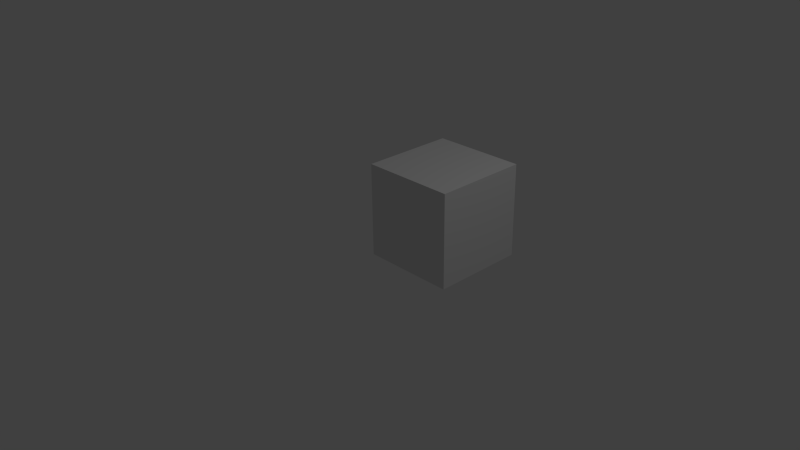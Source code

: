 # Source: bm_ta_surflight.blend  (saved by Blender 2.73.0; exported with 4.5.12 LTS)
import bpy
from mathutils import Matrix  # noqa: F401  (used for matrix-valued properties, if any)

bpy.ops.wm.read_factory_settings(use_empty=True)
scene = bpy.context.scene
scene.name = 'Scene'

# ---- collections
col_collection_1 = bpy.data.collections.new('Collection 1'); scene.collection.children.link(col_collection_1)

# ---- world
world_world = bpy.data.worlds.new('World'); scene.world = world_world
world_world.color = (0.05088, 0.05088, 0.05088)
world_world.use_sun_shadow = False
world_world.sun_shadow_jitter_overblur = 0.0
world_world.cycles.sampling_method = 'MANUAL'
world_world.cycles.sample_map_resolution = 256

# ---- cameras
cam_camera = bpy.data.cameras.new('Camera')
cam_camera.clip_end = 100.0
cam_camera.lens = 35.0
cam_camera.sensor_width = 32.0
cam_camera.sensor_height = 18.0
cam_camera.ortho_scale = 7.314
cam_camera.dof.focus_distance = 0.0

# ---- lights
light_lamp = bpy.data.lights.new('Lamp', 'POINT')
light_lamp.transmission_factor = 0.0
light_lamp.cutoff_distance = 30.0
light_lamp.energy = 100.0
light_lamp.shadow_buffer_clip_start = 1.001
light_lamp.shadow_soft_size = 0.1
light_lamp.shadow_maximum_resolution = 0.006
light_lamp.use_absolute_resolution = True
light_lamp.cycles.use_multiple_importance_sampling = False

# ---- meshes
me_cylinder_001 = bpy.data.meshes.new('Cylinder.001')
me_cylinder_001.from_pydata([(0.0, 0.0, -1.0), (-4.219e-08, 1.675e-07, 0.9), (0.0, 1.0, -1.0), (-4.219e-08, 0.3937, 0.9), (0.1951, 0.9808, -1.0), (0.07681, 0.3861, 0.9), (0.3827, 0.9239, -1.0), (0.1507, 0.3637, 0.9), (0.5556, 0.8315, -1.0), (0.2187, 0.3274, 0.9), (0.7071, 0.7071, -1.0), (0.2784, 0.2784, 0.9), (0.8315, 0.5556, -1.0), (0.3274, 0.2187, 0.9), (0.9239, 0.3827, -1.0), (0.3637, 0.1507, 0.9), (0.9808, 0.1951, -1.0), (0.3861, 0.07681, 0.9), (1.0, 7.55e-08, -1.0), (0.3937, 1.973e-07, 0.9), (0.9808, -0.1951, -1.0), (0.3861, -0.07681, 0.9), (0.9239, -0.3827, -1.0), (0.3637, -0.1507, 0.9), (0.8315, -0.5556, -1.0), (0.3274, -0.2187, 0.9), (0.7071, -0.7071, -1.0), (0.2784, -0.2784, 0.9), (0.5556, -0.8315, -1.0), (0.2187, -0.3274, 0.9), (0.3827, -0.9239, -1.0), (0.1507, -0.3637, 0.9), (0.1951, -0.9808, -1.0), (0.07681, -0.3861, 0.9), (-3.258e-07, -1.0, -1.0), (-1.705e-07, -0.3937, 0.9), (-0.1951, -0.9808, -1.0), (-0.07681, -0.3861, 0.9), (-0.3827, -0.9239, -1.0), (-0.1507, -0.3637, 0.9), (-0.5556, -0.8315, -1.0), (-0.2187, -0.3274, 0.9), (-0.7071, -0.7071, -1.0), (-0.2784, -0.2784, 0.9), (-0.8315, -0.5556, -1.0), (-0.3274, -0.2187, 0.9), (-0.9239, -0.3827, -1.0), (-0.3637, -0.1507, 0.9), (-0.9808, -0.1951, -1.0), (-0.3861, -0.07681, 0.9), (-1.0, 9.656e-07, -1.0), (-0.3937, 5.477e-07, 0.9), (-0.9808, 0.1951, -1.0), (-0.3861, 0.07681, 0.9), (-0.9239, 0.3827, -1.0), (-0.3637, 0.1507, 0.9), (-0.8315, 0.5556, -1.0), (-0.3274, 0.2187, 0.9), (-0.7071, 0.7071, -1.0), (-0.2784, 0.2784, 0.9), (-0.5556, 0.8315, -1.0), (-0.2187, 0.3274, 0.9), (-0.3827, 0.9239, -1.0), (-0.1507, 0.3637, 0.9), (-0.1951, 0.9808, -1.0), (-0.07681, 0.3861, 0.9), (6.375e-08, 0.4414, 0.95), (0.08611, 0.4329, 0.95), (0.1689, 0.4078, 0.95), (0.2452, 0.367, 0.95), (0.3121, 0.3121, 0.95), (0.367, 0.2452, 0.95), (0.4078, 0.1689, 0.95), (0.4329, 0.08611, 0.95), (0.4414, 1.955e-07, 0.95), (0.4329, -0.08611, 0.95), (0.4078, -0.1689, 0.95), (0.367, -0.2452, 0.95), (0.3121, -0.3121, 0.95), (0.2452, -0.367, 0.95), (0.1689, -0.4078, 0.95), (0.08611, -0.4329, 0.95), (-8.007e-08, -0.4414, 0.95), (-0.08611, -0.4329, 0.95), (-0.1689, -0.4078, 0.95), (-0.2452, -0.367, 0.95), (-0.3121, -0.3121, 0.95), (-0.367, -0.2452, 0.95), (-0.4078, -0.1689, 0.95), (-0.4329, -0.0861, 0.95), (-0.4414, 5.884e-07, 0.95), (-0.4329, 0.08611, 0.95), (-0.4078, 0.1689, 0.95), (-0.367, 0.2452, 0.95), (-0.3121, 0.3121, 0.95), (-0.2452, 0.367, 0.95), (-0.1689, 0.4078, 0.95), (-0.0861, 0.4329, 0.95), (0.116, 0.583, 0.95), (0.2275, 0.5492, 0.95), (0.3303, 0.4943, 0.95), (0.4204, 0.4204, 0.95), (0.4943, 0.3303, 0.95), (0.5492, 0.2275, 0.95), (0.583, 0.116, 0.95), (0.5945, 1.68e-07, 0.95), (0.583, -0.116, 0.95), (0.5492, -0.2275, 0.95), (0.4943, -0.3303, 0.95), (0.4204, -0.4204, 0.95), (0.3303, -0.4943, 0.95), (0.2275, -0.5492, 0.95), (0.116, -0.583, 0.95), (-1.455e-07, -0.5945, 0.95), (-0.116, -0.583, 0.95), (-0.2275, -0.5492, 0.95), (-0.3303, -0.4943, 0.95), (-0.4204, -0.4204, 0.95), (-0.4943, -0.3303, 0.95), (-0.5492, -0.2275, 0.95), (-0.583, -0.116, 0.95), (-0.5945, 6.971e-07, 0.95), (-0.583, 0.116, 0.95), (-0.5492, 0.2275, 0.95), (-0.4943, 0.3303, 0.95), (-0.4204, 0.4204, 0.95), (-0.3303, 0.4943, 0.95), (-0.2275, 0.5492, 0.95), (-0.116, 0.583, 0.95), (4.815e-08, 0.5945, 0.95), (0.1951, 0.9808, 1.0), (0.3827, 0.9239, 1.0), (0.5556, 0.8315, 1.0), (0.7071, 0.7071, 1.0), (0.8315, 0.5556, 1.0), (0.9239, 0.3827, 1.0), (0.9808, 0.1951, 1.0), (1.0, 7.55e-08, 1.0), (0.9808, -0.1951, 1.0), (0.9239, -0.3827, 1.0), (0.8315, -0.5556, 1.0), (0.7071, -0.7071, 1.0), (0.5556, -0.8315, 1.0), (0.3827, -0.9239, 1.0), (0.1951, -0.9808, 1.0), (-4.446e-07, -1.0, 1.0), (-0.1951, -0.9808, 1.0), (-0.3827, -0.9239, 1.0), (-0.5556, -0.8315, 1.0), (-0.7071, -0.7071, 1.0), (-0.8315, -0.5556, 1.0), (-0.9239, -0.3827, 1.0), (-0.9808, -0.1951, 1.0), (-1.0, 9.656e-07, 1.0), (-0.9808, 0.1951, 1.0), (-0.9239, 0.3827, 1.0), (-0.8315, 0.5556, 1.0), (-0.7071, 0.7071, 1.0), (-0.5556, 0.8315, 1.0), (-0.3827, 0.9239, 1.0), (-0.1951, 0.9808, 1.0), (-1.187e-07, 1.0, 1.0), (-1.187e-08, 0.5944, 1.0), (0.116, 0.583, 1.0), (0.2275, 0.5492, 1.0), (0.3303, 0.4943, 1.0), (0.4203, 0.4203, 1.0), (0.4943, 0.3303, 1.0), (0.5492, 0.2275, 1.0), (0.583, 0.116, 1.0), (0.5944, 1.661e-07, 1.0), (0.583, -0.116, 1.0), (0.5492, -0.2275, 1.0), (0.4943, -0.3303, 1.0), (0.4203, -0.4203, 1.0), (0.3303, -0.4943, 1.0), (0.2275, -0.5492, 1.0), (0.116, -0.583, 1.0), (-2.056e-07, -0.5944, 1.0), (-0.116, -0.583, 1.0), (-0.2275, -0.5492, 1.0), (-0.3303, -0.4943, 1.0), (-0.4203, -0.4203, 1.0), (-0.4943, -0.3303, 1.0), (-0.5492, -0.2275, 1.0), (-0.583, -0.116, 1.0), (-0.5944, 6.952e-07, 1.0), (-0.583, 0.116, 1.0), (-0.5492, 0.2275, 1.0), (-0.4943, 0.3303, 1.0), (-0.4203, 0.4203, 1.0), (-0.3303, 0.4943, 1.0), (-0.2275, 0.5492, 1.0), (-0.116, 0.583, 1.0)], [], [(0, 2, 4), (1, 5, 3), (66, 3, 5, 67), (0, 4, 6), (1, 7, 5), (67, 5, 7, 68), (0, 6, 8), (1, 9, 7), (68, 7, 9, 69), (0, 8, 10), (1, 11, 9), (69, 9, 11, 70), (0, 10, 12), (1, 13, 11), (70, 11, 13, 71), (0, 12, 14), (1, 15, 13), (71, 13, 15, 72), (0, 14, 16), (1, 17, 15), (72, 15, 17, 73), (0, 16, 18), (1, 19, 17), (73, 17, 19, 74), (0, 18, 20), (1, 21, 19), (74, 19, 21, 75), (0, 20, 22), (1, 23, 21), (75, 21, 23, 76), (0, 22, 24), (1, 25, 23), (76, 23, 25, 77), (0, 24, 26), (1, 27, 25), (77, 25, 27, 78), (0, 26, 28), (1, 29, 27), (78, 27, 29, 79), (0, 28, 30), (1, 31, 29), (79, 29, 31, 80), (0, 30, 32), (1, 33, 31), (80, 31, 33, 81), (0, 32, 34), (1, 35, 33), (81, 33, 35, 82), (0, 34, 36), (1, 37, 35), (82, 35, 37, 83), (0, 36, 38), (1, 39, 37), (83, 37, 39, 84), (0, 38, 40), (1, 41, 39), (84, 39, 41, 85), (0, 40, 42), (1, 43, 41), (85, 41, 43, 86), (0, 42, 44), (1, 45, 43), (86, 43, 45, 87), (0, 44, 46), (1, 47, 45), (87, 45, 47, 88), (0, 46, 48), (1, 49, 47), (88, 47, 49, 89), (0, 48, 50), (1, 51, 49), (89, 49, 51, 90), (0, 50, 52), (1, 53, 51), (90, 51, 53, 91), (0, 52, 54), (1, 55, 53), (91, 53, 55, 92), (0, 54, 56), (1, 57, 55), (92, 55, 57, 93), (0, 56, 58), (1, 59, 57), (93, 57, 59, 94), (0, 58, 60), (1, 61, 59), (94, 59, 61, 95), (0, 60, 62), (1, 63, 61), (95, 61, 63, 96), (0, 62, 64), (1, 65, 63), (96, 63, 65, 97), (0, 64, 2), (1, 3, 65), (97, 65, 3, 66), (128, 97, 66, 129), (127, 96, 97, 128), (126, 95, 96, 127), (125, 94, 95, 126), (124, 93, 94, 125), (123, 92, 93, 124), (122, 91, 92, 123), (121, 90, 91, 122), (120, 89, 90, 121), (119, 88, 89, 120), (118, 87, 88, 119), (117, 86, 87, 118), (116, 85, 86, 117), (115, 84, 85, 116), (114, 83, 84, 115), (113, 82, 83, 114), (112, 81, 82, 113), (111, 80, 81, 112), (110, 79, 80, 111), (109, 78, 79, 110), (108, 77, 78, 109), (107, 76, 77, 108), (106, 75, 76, 107), (105, 74, 75, 106), (104, 73, 74, 105), (103, 72, 73, 104), (102, 71, 72, 103), (101, 70, 71, 102), (100, 69, 70, 101), (99, 68, 69, 100), (98, 67, 68, 99), (129, 66, 67, 98), (162, 129, 98, 163), (163, 98, 99, 164), (164, 99, 100, 165), (165, 100, 101, 166), (166, 101, 102, 167), (167, 102, 103, 168), (168, 103, 104, 169), (169, 104, 105, 170), (170, 105, 106, 171), (171, 106, 107, 172), (172, 107, 108, 173), (173, 108, 109, 174), (174, 109, 110, 175), (175, 110, 111, 176), (176, 111, 112, 177), (177, 112, 113, 178), (178, 113, 114, 179), (179, 114, 115, 180), (180, 115, 116, 181), (181, 116, 117, 182), (182, 117, 118, 183), (183, 118, 119, 184), (184, 119, 120, 185), (185, 120, 121, 186), (186, 121, 122, 187), (187, 122, 123, 188), (188, 123, 124, 189), (189, 124, 125, 190), (190, 125, 126, 191), (191, 126, 127, 192), (192, 127, 128, 193), (193, 128, 129, 162), (64, 160, 161, 2), (62, 159, 160, 64), (60, 158, 159, 62), (58, 157, 158, 60), (56, 156, 157, 58), (54, 155, 156, 56), (52, 154, 155, 54), (50, 153, 154, 52), (48, 152, 153, 50), (46, 151, 152, 48), (44, 150, 151, 46), (42, 149, 150, 44), (40, 148, 149, 42), (38, 147, 148, 40), (36, 146, 147, 38), (34, 145, 146, 36), (32, 144, 145, 34), (30, 143, 144, 32), (28, 142, 143, 30), (26, 141, 142, 28), (24, 140, 141, 26), (22, 139, 140, 24), (20, 138, 139, 22), (18, 137, 138, 20), (16, 136, 137, 18), (14, 135, 136, 16), (12, 134, 135, 14), (10, 133, 134, 12), (8, 132, 133, 10), (6, 131, 132, 8), (4, 130, 131, 6), (2, 161, 130, 4), (160, 193, 162, 161), (159, 192, 193, 160), (158, 191, 192, 159), (157, 190, 191, 158), (156, 189, 190, 157), (155, 188, 189, 156), (154, 187, 188, 155), (153, 186, 187, 154), (152, 185, 186, 153), (151, 184, 185, 152), (150, 183, 184, 151), (149, 182, 183, 150), (148, 181, 182, 149), (147, 180, 181, 148), (146, 179, 180, 147), (145, 178, 179, 146), (144, 177, 178, 145), (143, 176, 177, 144), (142, 175, 176, 143), (141, 174, 175, 142), (140, 173, 174, 141), (139, 172, 173, 140), (138, 171, 172, 139), (137, 170, 171, 138), (136, 169, 170, 137), (135, 168, 169, 136), (134, 167, 168, 135), (133, 166, 167, 134), (132, 165, 166, 133), (131, 164, 165, 132), (130, 163, 164, 131), (161, 162, 163, 130)])
me_cylinder_001.use_remesh_preserve_volume = False
me_cylinder_001.use_remesh_preserve_attributes = False
me_cylinder_001.use_mirror_vertex_groups = False
me_cylinder_001.update()
me_cube_003 = bpy.data.meshes.new('Cube.003')
me_cube_003.from_pydata([(-1.25, -1.25, -1.25), (-1.25, 1.25, -1.25), (1.25, 1.25, -1.25), (1.25, -1.25, -1.25), (-1.25, -1.25, 1.25), (-1.25, 1.25, 1.25), (1.25, 1.25, 1.25), (1.25, -1.25, 1.25)], [], [(4, 5, 1, 0), (5, 6, 2, 1), (6, 7, 3, 2), (7, 4, 0, 3), (0, 1, 2, 3), (7, 6, 5, 4)])
me_cube_003.use_remesh_preserve_volume = False
me_cube_003.use_remesh_preserve_attributes = False
me_cube_003.use_mirror_vertex_groups = False
me_cube_003.update()
me_cube_002 = bpy.data.meshes.new('Cube.002')
me_cube_002.from_pydata([(-1.25, -1.25, -1.25), (-1.25, 1.25, -1.25), (1.25, 1.25, -1.25), (1.25, -1.25, -1.25), (-1.25, -1.25, 1.25), (-1.25, 1.25, 1.25), (1.25, 1.25, 1.25), (1.25, -1.25, 1.25)], [], [(4, 5, 1, 0), (5, 6, 2, 1), (6, 7, 3, 2), (7, 4, 0, 3), (0, 1, 2, 3), (7, 6, 5, 4)])
me_cube_002.use_remesh_preserve_volume = False
me_cube_002.use_remesh_preserve_attributes = False
me_cube_002.use_mirror_vertex_groups = False
me_cube_002.update()

# ---- objects
ob_cylinder = bpy.data.objects.new('Cylinder', me_cylinder_001)
ob_cube_box = bpy.data.objects.new('Cube_box', me_cube_003)
ob_cube_1m = bpy.data.objects.new('Cube-1m', me_cube_002)
ob_lamp = bpy.data.objects.new('Lamp', light_lamp)
ob_camera = bpy.data.objects.new('Camera', cam_camera)

# ---- transforms, parenting, visibility, modifiers, constraints
ob_cylinder.location = (0.625, 0.625, 0.625)
ob_cylinder.scale = (0.0975, 0.0975, 0.1562)
ob_cylinder.lineart.crease_threshold = 0.0
ob_cube_box.location = (0.625, 0.625, 0.625)
ob_cube_box.scale = (0.125, 0.125, 0.125)
ob_cube_box.display_type = 'WIRE'
ob_cube_box.lineart.crease_threshold = 0.0
ob_cube_1m.location = (0.625, 0.625, 0.625)
ob_cube_1m.scale = (0.5, 0.5, 0.5)
ob_cube_1m.color = (0.056, 0.1278, 1.0, 1.0)
ob_cube_1m.display_type = 'WIRE'
ob_cube_1m.lineart.crease_threshold = 0.0
ob_lamp.location = (4.076, 1.005, 5.904)
ob_lamp.rotation_euler = (0.6503, 0.05522, 1.866)
ob_lamp.lock_rotations_4d = False
ob_lamp.empty_display_type = 'ARROWS'
ob_lamp.color = (0.0, 0.0, 0.0, 0.0)
ob_lamp.lineart.crease_threshold = 0.0
ob_camera.location = (7.481, -6.508, 5.344)
ob_camera.rotation_euler = (1.109, 0.01082, 0.8149)
ob_camera.lock_rotations_4d = False
ob_camera.empty_display_type = 'ARROWS'
ob_camera.color = (0.0, 0.0, 0.0, 0.0)
ob_camera.display_type = 'WIRE'
ob_camera.lineart.crease_threshold = 0.0

# ---- collection membership
col_collection_1.objects.link(ob_cylinder)
col_collection_1.objects.link(ob_cube_box)
col_collection_1.objects.link(ob_cube_1m)
col_collection_1.objects.link(ob_lamp)
col_collection_1.objects.link(ob_camera)

# ---- scene / render settings (as saved in the file)
scene.camera = ob_camera
scene.frame_start = 1; scene.frame_end = 250; scene.frame_set(1)
scene.render.engine = 'CYCLES'
scene.render.resolution_percentage = 50
scene.render.dither_intensity = 0.0
scene.cycles.use_denoising = False
scene.cycles.samples = 10
scene.cycles.sampling_pattern = 'TABULATED_SOBOL'
scene.cycles.light_sampling_threshold = 0.0
scene.cycles.use_adaptive_sampling = False
scene.cycles.use_light_tree = False
scene.cycles.blur_glossy = 0.0
scene.cycles.pixel_filter_type = 'GAUSSIAN'
scene.cycles.sample_clamp_indirect = 0.0
scene.view_settings.view_transform = 'Standard'
bpy.context.view_layer.update()
